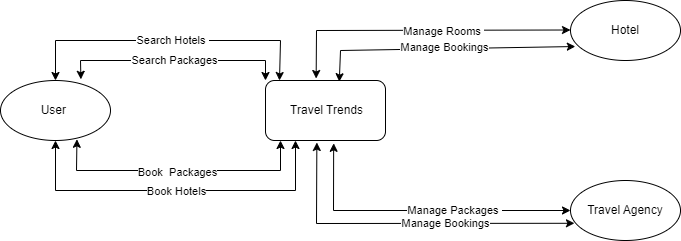

The diagram above was exported from draw.io. Its source (the exported page's mxGraphModel, read from the mxfile embedded in the PNG):
<mxGraphModel dx="1050" dy="522" grid="1" gridSize="10" guides="1" tooltips="1" connect="1" arrows="1" fold="1" page="1" pageScale="1" pageWidth="850" pageHeight="1100" math="0" shadow="0">
  <root>
    <mxCell id="0" />
    <mxCell id="1" parent="0" />
    <mxCell id="jKsq9sohSAZf8A9Nb3eL-1" value="User&amp;nbsp;" style="ellipse;whiteSpace=wrap;html=1;" vertex="1" parent="1">
      <mxGeometry x="100" y="200" width="110" height="60" as="geometry" />
    </mxCell>
    <mxCell id="jKsq9sohSAZf8A9Nb3eL-2" value="&amp;nbsp;Travel Trends" style="rounded=1;whiteSpace=wrap;html=1;" vertex="1" parent="1">
      <mxGeometry x="365" y="200" width="120" height="60" as="geometry" />
    </mxCell>
    <mxCell id="jKsq9sohSAZf8A9Nb3eL-3" value="Hotel" style="ellipse;whiteSpace=wrap;html=1;" vertex="1" parent="1">
      <mxGeometry x="670" y="120" width="110" height="60" as="geometry" />
    </mxCell>
    <mxCell id="jKsq9sohSAZf8A9Nb3eL-4" value="Travel Agency" style="ellipse;whiteSpace=wrap;html=1;" vertex="1" parent="1">
      <mxGeometry x="670" y="300" width="110" height="60" as="geometry" />
    </mxCell>
    <mxCell id="jKsq9sohSAZf8A9Nb3eL-7" value="" style="endArrow=classic;startArrow=classic;html=1;rounded=0;entryX=0;entryY=0.5;entryDx=0;entryDy=0;exitX=0.422;exitY=-0.033;exitDx=0;exitDy=0;exitPerimeter=0;" edge="1" parent="1" source="jKsq9sohSAZf8A9Nb3eL-2">
      <mxGeometry width="50" height="50" relative="1" as="geometry">
        <mxPoint x="420" y="149.5" as="sourcePoint" />
        <mxPoint x="670" y="149.5" as="targetPoint" />
        <Array as="points">
          <mxPoint x="416" y="150" />
        </Array>
      </mxGeometry>
    </mxCell>
    <mxCell id="jKsq9sohSAZf8A9Nb3eL-8" value="Manage Rooms&amp;nbsp;" style="edgeLabel;html=1;align=center;verticalAlign=middle;resizable=0;points=[];" vertex="1" connectable="0" parent="jKsq9sohSAZf8A9Nb3eL-7">
      <mxGeometry x="0.1577" y="-1" relative="1" as="geometry">
        <mxPoint as="offset" />
      </mxGeometry>
    </mxCell>
    <mxCell id="jKsq9sohSAZf8A9Nb3eL-9" value="" style="endArrow=classic;startArrow=classic;html=1;rounded=0;entryX=0.044;entryY=0.767;entryDx=0;entryDy=0;exitX=0.615;exitY=0.02;exitDx=0;exitDy=0;entryPerimeter=0;exitPerimeter=0;" edge="1" parent="1" source="jKsq9sohSAZf8A9Nb3eL-2" target="jKsq9sohSAZf8A9Nb3eL-3">
      <mxGeometry width="50" height="50" relative="1" as="geometry">
        <mxPoint x="400" y="300" as="sourcePoint" />
        <mxPoint x="450" y="250" as="targetPoint" />
        <Array as="points">
          <mxPoint x="440" y="170" />
        </Array>
      </mxGeometry>
    </mxCell>
    <mxCell id="jKsq9sohSAZf8A9Nb3eL-11" value="Manage Bookings" style="edgeLabel;html=1;align=center;verticalAlign=middle;resizable=0;points=[];" vertex="1" connectable="0" parent="jKsq9sohSAZf8A9Nb3eL-9">
      <mxGeometry x="0.0122" y="2" relative="1" as="geometry">
        <mxPoint as="offset" />
      </mxGeometry>
    </mxCell>
    <mxCell id="jKsq9sohSAZf8A9Nb3eL-12" value="" style="endArrow=classic;startArrow=classic;html=1;rounded=0;entryX=0.036;entryY=0.713;entryDx=0;entryDy=0;entryPerimeter=0;exitX=0.428;exitY=1.033;exitDx=0;exitDy=0;exitPerimeter=0;" edge="1" parent="1" source="jKsq9sohSAZf8A9Nb3eL-2" target="jKsq9sohSAZf8A9Nb3eL-4">
      <mxGeometry width="50" height="50" relative="1" as="geometry">
        <mxPoint x="400" y="300" as="sourcePoint" />
        <mxPoint x="450" y="250" as="targetPoint" />
        <Array as="points">
          <mxPoint x="416" y="343" />
        </Array>
      </mxGeometry>
    </mxCell>
    <mxCell id="jKsq9sohSAZf8A9Nb3eL-13" value="Manage Bookings" style="edgeLabel;html=1;align=center;verticalAlign=middle;resizable=0;points=[];" vertex="1" connectable="0" parent="jKsq9sohSAZf8A9Nb3eL-12">
      <mxGeometry x="0.238" y="4" relative="1" as="geometry">
        <mxPoint y="4" as="offset" />
      </mxGeometry>
    </mxCell>
    <mxCell id="jKsq9sohSAZf8A9Nb3eL-14" value="" style="endArrow=classic;startArrow=classic;html=1;rounded=0;entryX=0.568;entryY=1.047;entryDx=0;entryDy=0;entryPerimeter=0;exitX=0;exitY=0.5;exitDx=0;exitDy=0;" edge="1" parent="1" source="jKsq9sohSAZf8A9Nb3eL-4" target="jKsq9sohSAZf8A9Nb3eL-2">
      <mxGeometry width="50" height="50" relative="1" as="geometry">
        <mxPoint x="400" y="300" as="sourcePoint" />
        <mxPoint x="450" y="250" as="targetPoint" />
        <Array as="points">
          <mxPoint x="433" y="330" />
        </Array>
      </mxGeometry>
    </mxCell>
    <mxCell id="jKsq9sohSAZf8A9Nb3eL-15" value="Manage Packages&amp;nbsp;" style="edgeLabel;html=1;align=center;verticalAlign=middle;resizable=0;points=[];" vertex="1" connectable="0" parent="jKsq9sohSAZf8A9Nb3eL-14">
      <mxGeometry x="-0.2163" y="-1" relative="1" as="geometry">
        <mxPoint x="2" as="offset" />
      </mxGeometry>
    </mxCell>
    <mxCell id="jKsq9sohSAZf8A9Nb3eL-16" value="" style="endArrow=classic;startArrow=classic;html=1;rounded=0;exitX=0.5;exitY=0;exitDx=0;exitDy=0;" edge="1" parent="1" source="jKsq9sohSAZf8A9Nb3eL-1">
      <mxGeometry width="50" height="50" relative="1" as="geometry">
        <mxPoint x="400" y="300" as="sourcePoint" />
        <mxPoint x="379" y="200" as="targetPoint" />
        <Array as="points">
          <mxPoint x="155" y="160" />
          <mxPoint x="380" y="160" />
        </Array>
      </mxGeometry>
    </mxCell>
    <mxCell id="jKsq9sohSAZf8A9Nb3eL-17" value="Search Hotels&amp;nbsp;" style="edgeLabel;html=1;align=center;verticalAlign=middle;resizable=0;points=[];" vertex="1" connectable="0" parent="jKsq9sohSAZf8A9Nb3eL-16">
      <mxGeometry x="0.0205" y="1" relative="1" as="geometry">
        <mxPoint as="offset" />
      </mxGeometry>
    </mxCell>
    <mxCell id="jKsq9sohSAZf8A9Nb3eL-18" value="" style="endArrow=classic;startArrow=classic;html=1;rounded=0;exitX=0.731;exitY=-0.02;exitDx=0;exitDy=0;exitPerimeter=0;entryX=0;entryY=0;entryDx=0;entryDy=0;" edge="1" parent="1" source="jKsq9sohSAZf8A9Nb3eL-1" target="jKsq9sohSAZf8A9Nb3eL-2">
      <mxGeometry width="50" height="50" relative="1" as="geometry">
        <mxPoint x="400" y="300" as="sourcePoint" />
        <mxPoint x="370" y="180" as="targetPoint" />
        <Array as="points">
          <mxPoint x="180" y="180" />
          <mxPoint x="365" y="180" />
        </Array>
      </mxGeometry>
    </mxCell>
    <mxCell id="jKsq9sohSAZf8A9Nb3eL-19" value="Search Packages" style="edgeLabel;html=1;align=center;verticalAlign=middle;resizable=0;points=[];" vertex="1" connectable="0" parent="jKsq9sohSAZf8A9Nb3eL-18">
      <mxGeometry x="0.0241" y="-2" relative="1" as="geometry">
        <mxPoint x="-3" y="-3" as="offset" />
      </mxGeometry>
    </mxCell>
    <mxCell id="jKsq9sohSAZf8A9Nb3eL-20" value="" style="endArrow=classic;startArrow=classic;html=1;rounded=0;exitX=0.5;exitY=1;exitDx=0;exitDy=0;entryX=0.25;entryY=1;entryDx=0;entryDy=0;" edge="1" parent="1" source="jKsq9sohSAZf8A9Nb3eL-1" target="jKsq9sohSAZf8A9Nb3eL-2">
      <mxGeometry width="50" height="50" relative="1" as="geometry">
        <mxPoint x="400" y="300" as="sourcePoint" />
        <mxPoint x="400" y="310" as="targetPoint" />
        <Array as="points">
          <mxPoint x="155" y="310" />
          <mxPoint x="395" y="310" />
        </Array>
      </mxGeometry>
    </mxCell>
    <mxCell id="jKsq9sohSAZf8A9Nb3eL-21" value="Book Hotels" style="edgeLabel;html=1;align=center;verticalAlign=middle;resizable=0;points=[];" vertex="1" connectable="0" parent="jKsq9sohSAZf8A9Nb3eL-20">
      <mxGeometry x="-0.0012" relative="1" as="geometry">
        <mxPoint as="offset" />
      </mxGeometry>
    </mxCell>
    <mxCell id="jKsq9sohSAZf8A9Nb3eL-22" value="" style="endArrow=classic;startArrow=classic;html=1;rounded=0;exitX=0.695;exitY=0.98;exitDx=0;exitDy=0;exitPerimeter=0;" edge="1" parent="1" source="jKsq9sohSAZf8A9Nb3eL-1">
      <mxGeometry width="50" height="50" relative="1" as="geometry">
        <mxPoint x="400" y="300" as="sourcePoint" />
        <mxPoint x="380" y="260" as="targetPoint" />
        <Array as="points">
          <mxPoint x="176" y="290" />
          <mxPoint x="380" y="290" />
        </Array>
      </mxGeometry>
    </mxCell>
    <mxCell id="jKsq9sohSAZf8A9Nb3eL-23" value="Book&amp;nbsp; Packages" style="edgeLabel;html=1;align=center;verticalAlign=middle;resizable=0;points=[];" vertex="1" connectable="0" parent="jKsq9sohSAZf8A9Nb3eL-22">
      <mxGeometry x="-0.0045" y="-1" relative="1" as="geometry">
        <mxPoint as="offset" />
      </mxGeometry>
    </mxCell>
  </root>
</mxGraphModel>